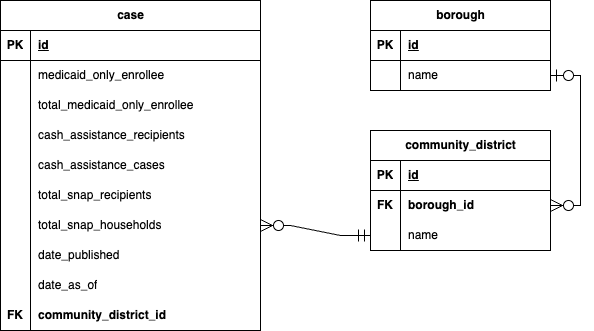

The diagram above was exported from draw.io. Its source (the exported page's mxGraphModel, read from the mxfile embedded in the PNG):
<mxGraphModel dx="1314" dy="823" grid="1" gridSize="10" guides="1" tooltips="1" connect="1" arrows="1" fold="1" page="1" pageScale="1" pageWidth="850" pageHeight="1100" math="0" shadow="0">
  <root>
    <mxCell id="0" />
    <mxCell id="1" parent="0" />
    <mxCell id="7yHJoru0a6wVLY5FgHHl-1" value="case" style="shape=table;startSize=30;container=1;collapsible=1;childLayout=tableLayout;fixedRows=1;rowLines=0;fontStyle=1;align=center;resizeLast=1;html=1;" parent="1" vertex="1">
      <mxGeometry x="40" y="120" width="260" height="330" as="geometry" />
    </mxCell>
    <mxCell id="7yHJoru0a6wVLY5FgHHl-2" value="" style="shape=tableRow;horizontal=0;startSize=0;swimlaneHead=0;swimlaneBody=0;fillColor=none;collapsible=0;dropTarget=0;points=[[0,0.5],[1,0.5]];portConstraint=eastwest;top=0;left=0;right=0;bottom=1;" parent="7yHJoru0a6wVLY5FgHHl-1" vertex="1">
      <mxGeometry y="30" width="260" height="30" as="geometry" />
    </mxCell>
    <mxCell id="7yHJoru0a6wVLY5FgHHl-3" value="PK" style="shape=partialRectangle;connectable=0;fillColor=none;top=0;left=0;bottom=0;right=0;fontStyle=1;overflow=hidden;whiteSpace=wrap;html=1;" parent="7yHJoru0a6wVLY5FgHHl-2" vertex="1">
      <mxGeometry width="30" height="30" as="geometry">
        <mxRectangle width="30" height="30" as="alternateBounds" />
      </mxGeometry>
    </mxCell>
    <mxCell id="7yHJoru0a6wVLY5FgHHl-4" value="id" style="shape=partialRectangle;connectable=0;fillColor=none;top=0;left=0;bottom=0;right=0;align=left;spacingLeft=6;fontStyle=5;overflow=hidden;whiteSpace=wrap;html=1;" parent="7yHJoru0a6wVLY5FgHHl-2" vertex="1">
      <mxGeometry x="30" width="230" height="30" as="geometry">
        <mxRectangle width="230" height="30" as="alternateBounds" />
      </mxGeometry>
    </mxCell>
    <mxCell id="7yHJoru0a6wVLY5FgHHl-5" value="" style="shape=tableRow;horizontal=0;startSize=0;swimlaneHead=0;swimlaneBody=0;fillColor=none;collapsible=0;dropTarget=0;points=[[0,0.5],[1,0.5]];portConstraint=eastwest;top=0;left=0;right=0;bottom=0;" parent="7yHJoru0a6wVLY5FgHHl-1" vertex="1">
      <mxGeometry y="60" width="260" height="30" as="geometry" />
    </mxCell>
    <mxCell id="7yHJoru0a6wVLY5FgHHl-6" value="" style="shape=partialRectangle;connectable=0;fillColor=none;top=0;left=0;bottom=0;right=0;editable=1;overflow=hidden;whiteSpace=wrap;html=1;" parent="7yHJoru0a6wVLY5FgHHl-5" vertex="1">
      <mxGeometry width="30" height="30" as="geometry">
        <mxRectangle width="30" height="30" as="alternateBounds" />
      </mxGeometry>
    </mxCell>
    <mxCell id="7yHJoru0a6wVLY5FgHHl-7" value="medicaid_only_enrollee" style="shape=partialRectangle;connectable=0;fillColor=none;top=0;left=0;bottom=0;right=0;align=left;spacingLeft=6;overflow=hidden;whiteSpace=wrap;html=1;" parent="7yHJoru0a6wVLY5FgHHl-5" vertex="1">
      <mxGeometry x="30" width="230" height="30" as="geometry">
        <mxRectangle width="230" height="30" as="alternateBounds" />
      </mxGeometry>
    </mxCell>
    <mxCell id="7yHJoru0a6wVLY5FgHHl-8" value="" style="shape=tableRow;horizontal=0;startSize=0;swimlaneHead=0;swimlaneBody=0;fillColor=none;collapsible=0;dropTarget=0;points=[[0,0.5],[1,0.5]];portConstraint=eastwest;top=0;left=0;right=0;bottom=0;" parent="7yHJoru0a6wVLY5FgHHl-1" vertex="1">
      <mxGeometry y="90" width="260" height="30" as="geometry" />
    </mxCell>
    <mxCell id="7yHJoru0a6wVLY5FgHHl-9" value="" style="shape=partialRectangle;connectable=0;fillColor=none;top=0;left=0;bottom=0;right=0;editable=1;overflow=hidden;whiteSpace=wrap;html=1;" parent="7yHJoru0a6wVLY5FgHHl-8" vertex="1">
      <mxGeometry width="30" height="30" as="geometry">
        <mxRectangle width="30" height="30" as="alternateBounds" />
      </mxGeometry>
    </mxCell>
    <mxCell id="7yHJoru0a6wVLY5FgHHl-10" value="total_medicaid_only_enrollee" style="shape=partialRectangle;connectable=0;fillColor=none;top=0;left=0;bottom=0;right=0;align=left;spacingLeft=6;overflow=hidden;whiteSpace=wrap;html=1;" parent="7yHJoru0a6wVLY5FgHHl-8" vertex="1">
      <mxGeometry x="30" width="230" height="30" as="geometry">
        <mxRectangle width="230" height="30" as="alternateBounds" />
      </mxGeometry>
    </mxCell>
    <mxCell id="7yHJoru0a6wVLY5FgHHl-11" value="" style="shape=tableRow;horizontal=0;startSize=0;swimlaneHead=0;swimlaneBody=0;fillColor=none;collapsible=0;dropTarget=0;points=[[0,0.5],[1,0.5]];portConstraint=eastwest;top=0;left=0;right=0;bottom=0;" parent="7yHJoru0a6wVLY5FgHHl-1" vertex="1">
      <mxGeometry y="120" width="260" height="30" as="geometry" />
    </mxCell>
    <mxCell id="7yHJoru0a6wVLY5FgHHl-12" value="" style="shape=partialRectangle;connectable=0;fillColor=none;top=0;left=0;bottom=0;right=0;editable=1;overflow=hidden;whiteSpace=wrap;html=1;" parent="7yHJoru0a6wVLY5FgHHl-11" vertex="1">
      <mxGeometry width="30" height="30" as="geometry">
        <mxRectangle width="30" height="30" as="alternateBounds" />
      </mxGeometry>
    </mxCell>
    <mxCell id="7yHJoru0a6wVLY5FgHHl-13" value="cash_assistance_recipients" style="shape=partialRectangle;connectable=0;fillColor=none;top=0;left=0;bottom=0;right=0;align=left;spacingLeft=6;overflow=hidden;whiteSpace=wrap;html=1;" parent="7yHJoru0a6wVLY5FgHHl-11" vertex="1">
      <mxGeometry x="30" width="230" height="30" as="geometry">
        <mxRectangle width="230" height="30" as="alternateBounds" />
      </mxGeometry>
    </mxCell>
    <mxCell id="7yHJoru0a6wVLY5FgHHl-40" value="" style="shape=tableRow;horizontal=0;startSize=0;swimlaneHead=0;swimlaneBody=0;fillColor=none;collapsible=0;dropTarget=0;points=[[0,0.5],[1,0.5]];portConstraint=eastwest;top=0;left=0;right=0;bottom=0;" parent="7yHJoru0a6wVLY5FgHHl-1" vertex="1">
      <mxGeometry y="150" width="260" height="30" as="geometry" />
    </mxCell>
    <mxCell id="7yHJoru0a6wVLY5FgHHl-41" value="" style="shape=partialRectangle;connectable=0;fillColor=none;top=0;left=0;bottom=0;right=0;editable=1;overflow=hidden;whiteSpace=wrap;html=1;" parent="7yHJoru0a6wVLY5FgHHl-40" vertex="1">
      <mxGeometry width="30" height="30" as="geometry">
        <mxRectangle width="30" height="30" as="alternateBounds" />
      </mxGeometry>
    </mxCell>
    <mxCell id="7yHJoru0a6wVLY5FgHHl-42" value="cash_assistance_cases" style="shape=partialRectangle;connectable=0;fillColor=none;top=0;left=0;bottom=0;right=0;align=left;spacingLeft=6;overflow=hidden;whiteSpace=wrap;html=1;" parent="7yHJoru0a6wVLY5FgHHl-40" vertex="1">
      <mxGeometry x="30" width="230" height="30" as="geometry">
        <mxRectangle width="230" height="30" as="alternateBounds" />
      </mxGeometry>
    </mxCell>
    <mxCell id="7yHJoru0a6wVLY5FgHHl-43" value="" style="shape=tableRow;horizontal=0;startSize=0;swimlaneHead=0;swimlaneBody=0;fillColor=none;collapsible=0;dropTarget=0;points=[[0,0.5],[1,0.5]];portConstraint=eastwest;top=0;left=0;right=0;bottom=0;" parent="7yHJoru0a6wVLY5FgHHl-1" vertex="1">
      <mxGeometry y="180" width="260" height="30" as="geometry" />
    </mxCell>
    <mxCell id="7yHJoru0a6wVLY5FgHHl-44" value="" style="shape=partialRectangle;connectable=0;fillColor=none;top=0;left=0;bottom=0;right=0;editable=1;overflow=hidden;whiteSpace=wrap;html=1;" parent="7yHJoru0a6wVLY5FgHHl-43" vertex="1">
      <mxGeometry width="30" height="30" as="geometry">
        <mxRectangle width="30" height="30" as="alternateBounds" />
      </mxGeometry>
    </mxCell>
    <mxCell id="7yHJoru0a6wVLY5FgHHl-45" value="total_snap_recipients" style="shape=partialRectangle;connectable=0;fillColor=none;top=0;left=0;bottom=0;right=0;align=left;spacingLeft=6;overflow=hidden;whiteSpace=wrap;html=1;" parent="7yHJoru0a6wVLY5FgHHl-43" vertex="1">
      <mxGeometry x="30" width="230" height="30" as="geometry">
        <mxRectangle width="230" height="30" as="alternateBounds" />
      </mxGeometry>
    </mxCell>
    <mxCell id="7yHJoru0a6wVLY5FgHHl-46" value="" style="shape=tableRow;horizontal=0;startSize=0;swimlaneHead=0;swimlaneBody=0;fillColor=none;collapsible=0;dropTarget=0;points=[[0,0.5],[1,0.5]];portConstraint=eastwest;top=0;left=0;right=0;bottom=0;" parent="7yHJoru0a6wVLY5FgHHl-1" vertex="1">
      <mxGeometry y="210" width="260" height="30" as="geometry" />
    </mxCell>
    <mxCell id="7yHJoru0a6wVLY5FgHHl-47" value="" style="shape=partialRectangle;connectable=0;fillColor=none;top=0;left=0;bottom=0;right=0;editable=1;overflow=hidden;whiteSpace=wrap;html=1;" parent="7yHJoru0a6wVLY5FgHHl-46" vertex="1">
      <mxGeometry width="30" height="30" as="geometry">
        <mxRectangle width="30" height="30" as="alternateBounds" />
      </mxGeometry>
    </mxCell>
    <mxCell id="7yHJoru0a6wVLY5FgHHl-48" value="total_snap_households" style="shape=partialRectangle;connectable=0;fillColor=none;top=0;left=0;bottom=0;right=0;align=left;spacingLeft=6;overflow=hidden;whiteSpace=wrap;html=1;" parent="7yHJoru0a6wVLY5FgHHl-46" vertex="1">
      <mxGeometry x="30" width="230" height="30" as="geometry">
        <mxRectangle width="230" height="30" as="alternateBounds" />
      </mxGeometry>
    </mxCell>
    <mxCell id="7yHJoru0a6wVLY5FgHHl-49" value="" style="shape=tableRow;horizontal=0;startSize=0;swimlaneHead=0;swimlaneBody=0;fillColor=none;collapsible=0;dropTarget=0;points=[[0,0.5],[1,0.5]];portConstraint=eastwest;top=0;left=0;right=0;bottom=0;" parent="7yHJoru0a6wVLY5FgHHl-1" vertex="1">
      <mxGeometry y="240" width="260" height="30" as="geometry" />
    </mxCell>
    <mxCell id="7yHJoru0a6wVLY5FgHHl-50" value="" style="shape=partialRectangle;connectable=0;fillColor=none;top=0;left=0;bottom=0;right=0;editable=1;overflow=hidden;whiteSpace=wrap;html=1;" parent="7yHJoru0a6wVLY5FgHHl-49" vertex="1">
      <mxGeometry width="30" height="30" as="geometry">
        <mxRectangle width="30" height="30" as="alternateBounds" />
      </mxGeometry>
    </mxCell>
    <mxCell id="7yHJoru0a6wVLY5FgHHl-51" value="date_published" style="shape=partialRectangle;connectable=0;fillColor=none;top=0;left=0;bottom=0;right=0;align=left;spacingLeft=6;overflow=hidden;whiteSpace=wrap;html=1;" parent="7yHJoru0a6wVLY5FgHHl-49" vertex="1">
      <mxGeometry x="30" width="230" height="30" as="geometry">
        <mxRectangle width="230" height="30" as="alternateBounds" />
      </mxGeometry>
    </mxCell>
    <mxCell id="7yHJoru0a6wVLY5FgHHl-52" value="" style="shape=tableRow;horizontal=0;startSize=0;swimlaneHead=0;swimlaneBody=0;fillColor=none;collapsible=0;dropTarget=0;points=[[0,0.5],[1,0.5]];portConstraint=eastwest;top=0;left=0;right=0;bottom=0;" parent="7yHJoru0a6wVLY5FgHHl-1" vertex="1">
      <mxGeometry y="270" width="260" height="30" as="geometry" />
    </mxCell>
    <mxCell id="7yHJoru0a6wVLY5FgHHl-53" value="" style="shape=partialRectangle;connectable=0;fillColor=none;top=0;left=0;bottom=0;right=0;editable=1;overflow=hidden;whiteSpace=wrap;html=1;" parent="7yHJoru0a6wVLY5FgHHl-52" vertex="1">
      <mxGeometry width="30" height="30" as="geometry">
        <mxRectangle width="30" height="30" as="alternateBounds" />
      </mxGeometry>
    </mxCell>
    <mxCell id="7yHJoru0a6wVLY5FgHHl-54" value="date_as_of" style="shape=partialRectangle;connectable=0;fillColor=none;top=0;left=0;bottom=0;right=0;align=left;spacingLeft=6;overflow=hidden;whiteSpace=wrap;html=1;" parent="7yHJoru0a6wVLY5FgHHl-52" vertex="1">
      <mxGeometry x="30" width="230" height="30" as="geometry">
        <mxRectangle width="230" height="30" as="alternateBounds" />
      </mxGeometry>
    </mxCell>
    <mxCell id="7yHJoru0a6wVLY5FgHHl-55" value="" style="shape=tableRow;horizontal=0;startSize=0;swimlaneHead=0;swimlaneBody=0;fillColor=none;collapsible=0;dropTarget=0;points=[[0,0.5],[1,0.5]];portConstraint=eastwest;top=0;left=0;right=0;bottom=0;" parent="7yHJoru0a6wVLY5FgHHl-1" vertex="1">
      <mxGeometry y="300" width="260" height="30" as="geometry" />
    </mxCell>
    <mxCell id="7yHJoru0a6wVLY5FgHHl-56" value="FK" style="shape=partialRectangle;connectable=0;fillColor=none;top=0;left=0;bottom=0;right=0;editable=1;overflow=hidden;whiteSpace=wrap;html=1;fontStyle=1" parent="7yHJoru0a6wVLY5FgHHl-55" vertex="1">
      <mxGeometry width="30" height="30" as="geometry">
        <mxRectangle width="30" height="30" as="alternateBounds" />
      </mxGeometry>
    </mxCell>
    <mxCell id="7yHJoru0a6wVLY5FgHHl-57" value="community_district_id" style="shape=partialRectangle;connectable=0;fillColor=none;top=0;left=0;bottom=0;right=0;align=left;spacingLeft=6;overflow=hidden;whiteSpace=wrap;html=1;fontStyle=1" parent="7yHJoru0a6wVLY5FgHHl-55" vertex="1">
      <mxGeometry x="30" width="230" height="30" as="geometry">
        <mxRectangle width="230" height="30" as="alternateBounds" />
      </mxGeometry>
    </mxCell>
    <mxCell id="7yHJoru0a6wVLY5FgHHl-14" value="borough" style="shape=table;startSize=30;container=1;collapsible=1;childLayout=tableLayout;fixedRows=1;rowLines=0;fontStyle=1;align=center;resizeLast=1;html=1;" parent="1" vertex="1">
      <mxGeometry x="410" y="120" width="180" height="90" as="geometry" />
    </mxCell>
    <mxCell id="7yHJoru0a6wVLY5FgHHl-15" value="" style="shape=tableRow;horizontal=0;startSize=0;swimlaneHead=0;swimlaneBody=0;fillColor=none;collapsible=0;dropTarget=0;points=[[0,0.5],[1,0.5]];portConstraint=eastwest;top=0;left=0;right=0;bottom=1;" parent="7yHJoru0a6wVLY5FgHHl-14" vertex="1">
      <mxGeometry y="30" width="180" height="30" as="geometry" />
    </mxCell>
    <mxCell id="7yHJoru0a6wVLY5FgHHl-16" value="PK" style="shape=partialRectangle;connectable=0;fillColor=none;top=0;left=0;bottom=0;right=0;fontStyle=1;overflow=hidden;whiteSpace=wrap;html=1;" parent="7yHJoru0a6wVLY5FgHHl-15" vertex="1">
      <mxGeometry width="30" height="30" as="geometry">
        <mxRectangle width="30" height="30" as="alternateBounds" />
      </mxGeometry>
    </mxCell>
    <mxCell id="7yHJoru0a6wVLY5FgHHl-17" value="id" style="shape=partialRectangle;connectable=0;fillColor=none;top=0;left=0;bottom=0;right=0;align=left;spacingLeft=6;fontStyle=5;overflow=hidden;whiteSpace=wrap;html=1;" parent="7yHJoru0a6wVLY5FgHHl-15" vertex="1">
      <mxGeometry x="30" width="150" height="30" as="geometry">
        <mxRectangle width="150" height="30" as="alternateBounds" />
      </mxGeometry>
    </mxCell>
    <mxCell id="7yHJoru0a6wVLY5FgHHl-18" value="" style="shape=tableRow;horizontal=0;startSize=0;swimlaneHead=0;swimlaneBody=0;fillColor=none;collapsible=0;dropTarget=0;points=[[0,0.5],[1,0.5]];portConstraint=eastwest;top=0;left=0;right=0;bottom=0;" parent="7yHJoru0a6wVLY5FgHHl-14" vertex="1">
      <mxGeometry y="60" width="180" height="30" as="geometry" />
    </mxCell>
    <mxCell id="7yHJoru0a6wVLY5FgHHl-19" value="" style="shape=partialRectangle;connectable=0;fillColor=none;top=0;left=0;bottom=0;right=0;editable=1;overflow=hidden;whiteSpace=wrap;html=1;" parent="7yHJoru0a6wVLY5FgHHl-18" vertex="1">
      <mxGeometry width="30" height="30" as="geometry">
        <mxRectangle width="30" height="30" as="alternateBounds" />
      </mxGeometry>
    </mxCell>
    <mxCell id="7yHJoru0a6wVLY5FgHHl-20" value="name" style="shape=partialRectangle;connectable=0;fillColor=none;top=0;left=0;bottom=0;right=0;align=left;spacingLeft=6;overflow=hidden;whiteSpace=wrap;html=1;" parent="7yHJoru0a6wVLY5FgHHl-18" vertex="1">
      <mxGeometry x="30" width="150" height="30" as="geometry">
        <mxRectangle width="150" height="30" as="alternateBounds" />
      </mxGeometry>
    </mxCell>
    <mxCell id="7yHJoru0a6wVLY5FgHHl-27" value="community_district" style="shape=table;startSize=30;container=1;collapsible=1;childLayout=tableLayout;fixedRows=1;rowLines=0;fontStyle=1;align=center;resizeLast=1;html=1;" parent="1" vertex="1">
      <mxGeometry x="410" y="250" width="180" height="120" as="geometry" />
    </mxCell>
    <mxCell id="7yHJoru0a6wVLY5FgHHl-28" value="" style="shape=tableRow;horizontal=0;startSize=0;swimlaneHead=0;swimlaneBody=0;fillColor=none;collapsible=0;dropTarget=0;points=[[0,0.5],[1,0.5]];portConstraint=eastwest;top=0;left=0;right=0;bottom=1;" parent="7yHJoru0a6wVLY5FgHHl-27" vertex="1">
      <mxGeometry y="30" width="180" height="30" as="geometry" />
    </mxCell>
    <mxCell id="7yHJoru0a6wVLY5FgHHl-29" value="PK" style="shape=partialRectangle;connectable=0;fillColor=none;top=0;left=0;bottom=0;right=0;fontStyle=1;overflow=hidden;whiteSpace=wrap;html=1;" parent="7yHJoru0a6wVLY5FgHHl-28" vertex="1">
      <mxGeometry width="30" height="30" as="geometry">
        <mxRectangle width="30" height="30" as="alternateBounds" />
      </mxGeometry>
    </mxCell>
    <mxCell id="7yHJoru0a6wVLY5FgHHl-30" value="id" style="shape=partialRectangle;connectable=0;fillColor=none;top=0;left=0;bottom=0;right=0;align=left;spacingLeft=6;fontStyle=5;overflow=hidden;whiteSpace=wrap;html=1;" parent="7yHJoru0a6wVLY5FgHHl-28" vertex="1">
      <mxGeometry x="30" width="150" height="30" as="geometry">
        <mxRectangle width="150" height="30" as="alternateBounds" />
      </mxGeometry>
    </mxCell>
    <mxCell id="7yHJoru0a6wVLY5FgHHl-31" value="" style="shape=tableRow;horizontal=0;startSize=0;swimlaneHead=0;swimlaneBody=0;fillColor=none;collapsible=0;dropTarget=0;points=[[0,0.5],[1,0.5]];portConstraint=eastwest;top=0;left=0;right=0;bottom=0;fontStyle=1" parent="7yHJoru0a6wVLY5FgHHl-27" vertex="1">
      <mxGeometry y="60" width="180" height="30" as="geometry" />
    </mxCell>
    <mxCell id="7yHJoru0a6wVLY5FgHHl-32" value="FK" style="shape=partialRectangle;connectable=0;fillColor=none;top=0;left=0;bottom=0;right=0;editable=1;overflow=hidden;whiteSpace=wrap;html=1;fontStyle=1" parent="7yHJoru0a6wVLY5FgHHl-31" vertex="1">
      <mxGeometry width="30" height="30" as="geometry">
        <mxRectangle width="30" height="30" as="alternateBounds" />
      </mxGeometry>
    </mxCell>
    <mxCell id="7yHJoru0a6wVLY5FgHHl-33" value="borough_id" style="shape=partialRectangle;connectable=0;fillColor=none;top=0;left=0;bottom=0;right=0;align=left;spacingLeft=6;overflow=hidden;whiteSpace=wrap;html=1;fontStyle=1" parent="7yHJoru0a6wVLY5FgHHl-31" vertex="1">
      <mxGeometry x="30" width="150" height="30" as="geometry">
        <mxRectangle width="150" height="30" as="alternateBounds" />
      </mxGeometry>
    </mxCell>
    <mxCell id="7yHJoru0a6wVLY5FgHHl-34" value="" style="shape=tableRow;horizontal=0;startSize=0;swimlaneHead=0;swimlaneBody=0;fillColor=none;collapsible=0;dropTarget=0;points=[[0,0.5],[1,0.5]];portConstraint=eastwest;top=0;left=0;right=0;bottom=0;" parent="7yHJoru0a6wVLY5FgHHl-27" vertex="1">
      <mxGeometry y="90" width="180" height="30" as="geometry" />
    </mxCell>
    <mxCell id="7yHJoru0a6wVLY5FgHHl-35" value="" style="shape=partialRectangle;connectable=0;fillColor=none;top=0;left=0;bottom=0;right=0;editable=1;overflow=hidden;whiteSpace=wrap;html=1;" parent="7yHJoru0a6wVLY5FgHHl-34" vertex="1">
      <mxGeometry width="30" height="30" as="geometry">
        <mxRectangle width="30" height="30" as="alternateBounds" />
      </mxGeometry>
    </mxCell>
    <mxCell id="7yHJoru0a6wVLY5FgHHl-36" value="name" style="shape=partialRectangle;connectable=0;fillColor=none;top=0;left=0;bottom=0;right=0;align=left;spacingLeft=6;overflow=hidden;whiteSpace=wrap;html=1;" parent="7yHJoru0a6wVLY5FgHHl-34" vertex="1">
      <mxGeometry x="30" width="150" height="30" as="geometry">
        <mxRectangle width="150" height="30" as="alternateBounds" />
      </mxGeometry>
    </mxCell>
    <mxCell id="7yHJoru0a6wVLY5FgHHl-64" value="" style="edgeStyle=entityRelationEdgeStyle;fontSize=12;html=1;endArrow=ERzeroToMany;startArrow=ERzeroToOne;rounded=0;endSize=10;startSize=10;entryX=1;entryY=0.5;entryDx=0;entryDy=0;strokeColor=default;" parent="1" source="7yHJoru0a6wVLY5FgHHl-18" target="7yHJoru0a6wVLY5FgHHl-31" edge="1">
      <mxGeometry width="100" height="100" relative="1" as="geometry">
        <mxPoint x="460" y="240" as="sourcePoint" />
        <mxPoint x="520" y="330" as="targetPoint" />
      </mxGeometry>
    </mxCell>
    <mxCell id="VQw92XATnZXIjs0TMSwM-2" value="" style="edgeStyle=entityRelationEdgeStyle;fontSize=12;html=1;endArrow=ERzeroToMany;startArrow=ERmandOne;rounded=0;exitX=0;exitY=0.5;exitDx=0;exitDy=0;endSize=10;startSize=10;startFill=0;endFill=0;" edge="1" parent="1" source="7yHJoru0a6wVLY5FgHHl-34" target="7yHJoru0a6wVLY5FgHHl-46">
      <mxGeometry width="100" height="100" relative="1" as="geometry">
        <mxPoint x="200" y="720" as="sourcePoint" />
        <mxPoint x="250" y="550" as="targetPoint" />
      </mxGeometry>
    </mxCell>
  </root>
</mxGraphModel>